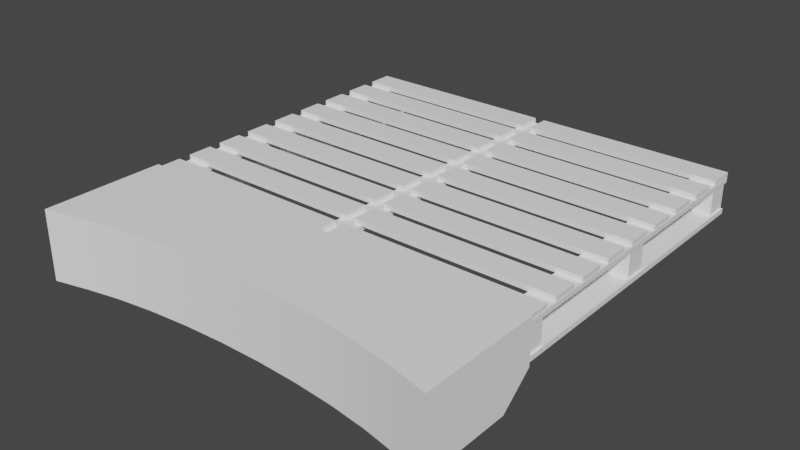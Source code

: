 # Source: Platform.blend  (saved by Blender 3.3.6; exported with 4.5.12 LTS)
import bpy
from mathutils import Matrix  # noqa: F401  (used for matrix-valued properties, if any)

bpy.ops.wm.read_factory_settings(use_empty=True)
scene = bpy.context.scene
scene.name = 'Scene'

# ---- collections
col_collection = bpy.data.collections.new('Collection'); scene.collection.children.link(col_collection)

# ---- materials (node trees are filled in below, after node groups)
mat_material = bpy.data.materials.new('Material')
mat_material.alpha_threshold = 0.0
mat_material.use_transparent_shadow = False
mat_material.roughness = 0.5
mat_material.line_color = (0.0, 0.0, 0.0, 1.0)

# ---- node groups
ng_auto_smooth = bpy.data.node_groups.new('Auto Smooth', 'GeometryNodeTree')
_s = ng_auto_smooth.interface.new_socket(name='Geometry', in_out='OUTPUT', socket_type='NodeSocketGeometry')
_s = ng_auto_smooth.interface.new_socket(name='Geometry', in_out='INPUT', socket_type='NodeSocketGeometry')
_s = ng_auto_smooth.interface.new_socket(name='Angle', in_out='INPUT', socket_type='NodeSocketFloat')
_s.subtype = 'ANGLE'
_s.min_value = 0.0
_s.max_value = 3.142
ng_auto_smooth.is_modifier = True
_N = ng_auto_smooth.nodes; _L = ng_auto_smooth.links
n0 = _N.new('NodeGroupOutput'); n0.name = 'Group Output'; n0.location = (480, -100)
n1 = _N.new('NodeGroupInput'); n1.name = 'Group Input'; n1.location = (-420, -300)
n2 = _N.new('NodeGroupInput'); n2.name = 'Group Input.001'; n2.location = (-60, -100)
n3 = _N.new('GeometryNodeSetShadeSmooth'); n3.name = 'Set Shade Smooth'; n3.location = (120, -100)
n3.domain = 'EDGE'
n4 = _N.new('GeometryNodeSetShadeSmooth'); n4.name = 'Set Shade Smooth.001'; n4.location = (300, -100)
n5 = _N.new('GeometryNodeInputMeshEdgeAngle'); n5.name = 'Edge Angle'; n5.location = (-420, -220)
n6 = _N.new('GeometryNodeInputEdgeSmooth'); n6.name = 'Is Edge Smooth'; n6.location = (-60, -160)
n7 = _N.new('GeometryNodeInputShadeSmooth'); n7.name = 'Is Face Smooth'; n7.location = (-240, -340)
n8 = _N.new('FunctionNodeBooleanMath'); n8.name = 'Boolean Math'; n8.location = (-60, -220)
n9 = _N.new('FunctionNodeCompare'); n9.name = 'Compare'; n9.location = (-240, -180)
n9.operation = 'LESS_EQUAL'
_L.new(n5.outputs[0], n9.inputs[0])
_L.new(n4.outputs[0], n0.inputs[0])
_L.new(n1.outputs[1], n9.inputs[1])
_L.new(n9.outputs[0], n8.inputs[0])
_L.new(n7.outputs[0], n8.inputs[1])
_L.new(n2.outputs[0], n3.inputs[0])
_L.new(n6.outputs[0], n3.inputs[1])
_L.new(n3.outputs[0], n4.inputs[0])
_L.new(n8.outputs[0], n3.inputs[2])
n0.is_active_output = True

# ---- material node trees
mat_material.use_nodes = True; mat_material.node_tree.nodes.clear()
_N = mat_material.node_tree.nodes; _L = mat_material.node_tree.links
n0 = _N.new('ShaderNodeOutputMaterial'); n0.name = 'Material Output'; n0.location = (300, 300)
n1 = _N.new('ShaderNodeBsdfPrincipled'); n1.name = 'Principled BSDF'; n1.location = (10, 300)
n1.distribution = 'GGX'
n1.subsurface_method = 'RANDOM_WALK_SKIN'
n1.inputs[3].default_value = 1.45
n1.inputs[27].default_value = (0.0, 0.0, 0.0, 1.0)
n1.inputs[28].default_value = 1.0
n2 = _N.new('ShaderNodeBrightContrast'); n2.name = 'Bright/Contrast'; n2.location = (-280, 280)
_L.new(n1.outputs[0], n0.inputs[0])
_L.new(n2.outputs[0], n1.inputs[0])
n0.is_active_output = True

# ---- world
world_world = bpy.data.worlds.new('World'); scene.world = world_world
world_world.use_nodes = True; world_world.node_tree.nodes.clear()
_N = world_world.node_tree.nodes; _L = world_world.node_tree.links
n0 = _N.new('ShaderNodeOutputWorld'); n0.name = 'World Output'; n0.location = (300, 300)
n1 = _N.new('ShaderNodeBackground'); n1.name = 'Background'; n1.location = (10, 300)
n1.inputs[0].default_value = (0.05088, 0.05088, 0.05088, 1.0)
_L.new(n1.outputs[0], n0.inputs[0])
n0.is_active_output = True
world_world.color = (0.05088, 0.05088, 0.05088)
world_world.use_sun_shadow = False
world_world.sun_shadow_jitter_overblur = 0.0

# ---- meshes
me_cube_004 = bpy.data.meshes.new('Cube.004')
me_cube_004.from_pydata([(-6.235, 2.765, -1.078), (-6.235, 2.765, 1.03), (-6.235, 3.703, -0.3006), (-6.235, 3.703, 1.03), (1.353e-16, 3.703, -0.3006), (1.353e-16, 3.703, 1.03), (1.353e-16, 2.765, -1.078), (1.353e-16, 2.765, 1.03), (-6.235, 0.01821, -1.078), (-6.235, 0.01821, 1.03), (6.235, 2.765, -1.078), (6.235, 2.765, 1.03), (6.235, 3.703, -0.3006), (6.235, 3.703, 1.03), (6.235, 0.01821, -1.078), (6.235, 0.01821, 1.03), (-5.159, 0.2836, 1.03), (5.159, 0.2836, 1.03), (1.353e-16, 2.765, 1.03), (-4.185, 0.4853, 1.03), (-3.083, 0.6422, 1.03), (-1.888, 0.7495, 1.03), (-0.6359, 0.804, 1.03), (0.6359, 0.804, 1.03), (1.888, 0.7495, 1.03), (3.083, 0.6422, 1.03), (4.185, 0.4853, 1.03), (5.159, 0.2836, -1.078), (-5.159, 0.2836, -1.078), (1.353e-16, 2.765, -1.078), (4.185, 0.4853, -1.078), (3.083, 0.6422, -1.078), (1.888, 0.7495, -1.078), (0.6359, 0.804, -1.078), (-0.6359, 0.804, -1.078), (-1.888, 0.7495, -1.078), (-3.083, 0.6422, -1.078), (-4.185, 0.4853, -1.078), (-6.17, 3.651, 0.8303), (-6.17, 3.651, 0.9785), (-6.17, 4.405, 0.8303), (-6.17, 4.405, 0.9785), (-0.1579, 3.651, 0.8303), (-0.1579, 3.651, 0.9785), (-0.1579, 4.405, 0.8303), (-0.1579, 4.405, 0.9785), (-6.17, 4.783, 0.8303), (-6.17, 4.783, 0.9785), (-6.17, 5.537, 0.8303), (-6.17, 5.537, 0.9785), (-0.1579, 4.783, 0.8303), (-0.1579, 4.783, 0.9785), (-0.1579, 5.537, 0.8303), (-0.1579, 5.537, 0.9785), (-6.17, 5.915, 0.8303), (-6.17, 5.915, 0.9785), (-6.17, 6.67, 0.8303), (-6.17, 6.67, 0.9785), (-0.1579, 5.915, 0.8303), (-0.1579, 5.915, 0.9785), (-0.1579, 6.67, 0.8303), (-0.1579, 6.67, 0.9785), (-6.17, 7.047, 0.8303), (-6.17, 7.047, 0.9785), (-6.17, 7.802, 0.8303), (-6.17, 7.802, 0.9785), (-0.1579, 7.047, 0.8303), (-0.1579, 7.047, 0.9785), (-0.1579, 7.802, 0.8303), (-0.1579, 7.802, 0.9785), (-6.17, 8.179, 0.8303), (-6.17, 8.179, 0.9785), (-6.17, 8.934, 0.8303), (-6.17, 8.934, 0.9785), (-0.1579, 8.179, 0.8303), (-0.1579, 8.179, 0.9785), (-0.1579, 8.934, 0.8303), (-0.1579, 8.934, 0.9785), (-6.17, 9.311, 0.8303), (-6.17, 9.311, 0.9785), (-6.17, 10.07, 0.8303), (-6.17, 10.07, 0.9785), (-0.1579, 9.311, 0.8303), (-0.1579, 9.311, 0.9785), (-0.1579, 10.07, 0.8303), (-0.1579, 10.07, 0.9785), (-6.17, 10.44, 0.8303), (-6.17, 10.44, 0.9785), (-6.17, 11.2, 0.8303), (-6.17, 11.2, 0.9785), (-0.1579, 10.44, 0.8303), (-0.1579, 10.44, 0.9785), (-0.1579, 11.2, 0.8303), (-0.1579, 11.2, 0.9785), (-6.17, 11.58, 0.8303), (-6.17, 11.58, 0.9785), (-6.17, 12.33, 0.8303), (-6.17, 12.33, 0.9785), (-0.1579, 11.58, 0.8303), (-0.1579, 11.58, 0.9785), (-0.1579, 12.33, 0.8303), (-0.1579, 12.33, 0.9785), (-6.17, 12.71, 0.8303), (-6.17, 12.71, 0.9785), (-6.17, 13.46, 0.8303), (-6.17, 13.46, 0.9785), (-0.1579, 12.71, 0.8303), (-0.1579, 12.71, 0.9785), (-0.1579, 13.46, 0.8303), (-0.1579, 13.46, 0.9785), (0.1427, 3.651, 0.8303), (0.1427, 3.651, 0.9785), (0.1427, 4.405, 0.8303), (0.1427, 4.405, 0.9785), (6.155, 3.651, 0.8303), (6.155, 3.651, 0.9785), (6.155, 4.405, 0.8303), (6.155, 4.405, 0.9785), (0.1427, 4.783, 0.8303), (0.1427, 4.783, 0.9785), (0.1427, 5.537, 0.8303), (0.1427, 5.537, 0.9785), (6.155, 4.783, 0.8303), (6.155, 4.783, 0.9785), (6.155, 5.537, 0.8303), (6.155, 5.537, 0.9785), (0.1427, 5.915, 0.8303), (0.1427, 5.915, 0.9785), (0.1427, 6.67, 0.8303), (0.1427, 6.67, 0.9785), (6.155, 5.915, 0.8303), (6.155, 5.915, 0.9785), (6.155, 6.67, 0.8303), (6.155, 6.67, 0.9785), (0.1427, 7.047, 0.8303), (0.1427, 7.047, 0.9785), (0.1427, 7.802, 0.8303), (0.1427, 7.802, 0.9785), (6.155, 7.047, 0.8303), (6.155, 7.047, 0.9785), (6.155, 7.802, 0.8303), (6.155, 7.802, 0.9785), (0.1427, 8.179, 0.8303), (0.1427, 8.179, 0.9785), (0.1427, 8.934, 0.8303), (0.1427, 8.934, 0.9785), (6.155, 8.179, 0.8303), (6.155, 8.179, 0.9785), (6.155, 8.934, 0.8303), (6.155, 8.934, 0.9785), (0.1427, 9.311, 0.8303), (0.1427, 9.311, 0.9785), (0.1427, 10.07, 0.8303), (0.1427, 10.07, 0.9785), (6.155, 9.311, 0.8303), (6.155, 9.311, 0.9785), (6.155, 10.07, 0.8303), (6.155, 10.07, 0.9785), (0.1427, 10.44, 0.8303), (0.1427, 10.44, 0.9785), (0.1427, 11.2, 0.8303), (0.1427, 11.2, 0.9785), (6.155, 10.44, 0.8303), (6.155, 10.44, 0.9785), (6.155, 11.2, 0.8303), (6.155, 11.2, 0.9785), (0.1427, 11.58, 0.8303), (0.1427, 11.58, 0.9785), (0.1427, 12.33, 0.8303), (0.1427, 12.33, 0.9785), (6.155, 11.58, 0.8303), (6.155, 11.58, 0.9785), (6.155, 12.33, 0.8303), (6.155, 12.33, 0.9785), (0.1427, 12.71, 0.8303), (0.1427, 12.71, 0.9785), (0.1427, 13.46, 0.8303), (0.1427, 13.46, 0.9785), (6.155, 12.71, 0.8303), (6.155, 12.71, 0.9785), (6.155, 13.46, 0.8303), (6.155, 13.46, 0.9785), (-5.408, 3.653, -0.2697), (-5.408, 3.653, -0.1215), (-6.162, 3.653, -0.2697), (-6.162, 3.653, -0.1215), (-5.408, 13.44, -0.2697), (-5.408, 13.44, -0.1215), (-6.162, 13.44, -0.2697), (-6.162, 13.44, -0.1215), (-0.3528, 3.653, 0.6841), (-0.3528, 3.653, 0.8323), (-0.3528, 13.44, 0.6841), (-0.3528, 13.44, 0.8323), (1.353e-16, 3.653, 0.6841), (1.353e-16, 3.653, 0.8323), (1.353e-16, 13.44, 0.6841), (1.353e-16, 13.44, 0.8323), (-5.408, 3.653, 0.6819), (-5.408, 3.653, 0.8302), (-6.162, 3.653, 0.6819), (-6.162, 3.653, 0.8302), (-5.408, 13.44, 0.6819), (-5.408, 13.44, 0.8302), (-6.162, 13.44, 0.6819), (-6.162, 13.44, 0.8302), (5.408, 3.653, -0.2697), (5.408, 3.653, -0.1215), (6.162, 3.653, -0.2697), (6.162, 3.653, -0.1215), (5.408, 13.44, -0.2697), (5.408, 13.44, -0.1215), (6.162, 13.44, -0.2697), (6.162, 13.44, -0.1215), (0.3528, 3.653, 0.6841), (0.3528, 3.653, 0.8323), (0.3528, 13.44, 0.6841), (0.3528, 13.44, 0.8323), (5.408, 3.653, 0.6819), (5.408, 3.653, 0.8302), (6.162, 3.653, 0.6819), (6.162, 3.653, 0.8302), (5.408, 13.44, 0.6819), (5.408, 13.44, 0.8302), (6.162, 13.44, 0.6819), (6.162, 13.44, 0.8302), (-6.103, 3.701, -0.1394), (-6.103, 3.701, 0.6979), (-6.103, 4.355, -0.1394), (-6.103, 4.355, 0.6979), (-5.45, 3.701, -0.1394), (-5.45, 3.701, 0.6979), (-5.45, 4.355, -0.1394), (-5.45, 4.355, 0.6979), (-6.103, 8.241, -0.1394), (-6.103, 8.241, 0.6979), (-6.103, 8.894, -0.1394), (-6.103, 8.894, 0.6979), (-5.45, 8.241, -0.1394), (-5.45, 8.241, 0.6979), (-5.45, 8.894, -0.1394), (-5.45, 8.894, 0.6979), (-6.103, 12.78, -0.1394), (-6.103, 12.78, 0.6979), (-6.103, 13.43, -0.1394), (-6.103, 13.43, 0.6979), (-5.45, 12.78, -0.1394), (-5.45, 12.78, 0.6979), (-5.45, 13.43, -0.1394), (-5.45, 13.43, 0.6979), (6.103, 3.701, -0.1394), (6.103, 3.701, 0.6979), (6.103, 4.355, -0.1394), (6.103, 4.355, 0.6979), (5.45, 3.701, -0.1394), (5.45, 3.701, 0.6979), (5.45, 4.355, -0.1394), (5.45, 4.355, 0.6979), (6.103, 8.241, -0.1394), (6.103, 8.241, 0.6979), (6.103, 8.894, -0.1394), (6.103, 8.894, 0.6979), (5.45, 8.241, -0.1394), (5.45, 8.241, 0.6979), (5.45, 8.894, -0.1394), (5.45, 8.894, 0.6979), (6.103, 12.78, -0.1394), (6.103, 12.78, 0.6979), (6.103, 13.43, -0.1394), (6.103, 13.43, 0.6979), (5.45, 12.78, -0.1394), (5.45, 12.78, 0.6979), (5.45, 13.43, -0.1394), (5.45, 13.43, 0.6979)], [], [(0, 1, 3, 2), (10, 14, 27, 29, 6), (5, 3, 1, 7), (2, 4, 6, 0), (2, 3, 5, 4), (27, 14, 15, 17), (7, 18, 17, 15, 11), (1, 0, 8, 9), (10, 12, 13, 11), (5, 7, 11, 13), (12, 10, 6, 4), (12, 4, 5, 13), (0, 6, 29, 28, 8), (28, 16, 9, 8), (11, 15, 14, 10), (16, 19, 18), (19, 20, 18), (20, 21, 18), (21, 22, 18), (22, 23, 18), (23, 24, 18), (24, 25, 18), (25, 26, 18), (26, 17, 18), (27, 30, 29), (30, 31, 29), (31, 32, 29), (32, 33, 29), (33, 34, 29), (34, 35, 29), (35, 36, 29), (36, 37, 29), (37, 28, 29), (16, 28, 37, 19), (19, 37, 36, 20), (20, 36, 35, 21), (21, 35, 34, 22), (22, 34, 33, 23), (23, 33, 32, 24), (24, 32, 31, 25), (25, 31, 30, 26), (26, 30, 27, 17), (7, 1, 9, 16, 18), (38, 39, 41, 40), (40, 41, 45, 44), (44, 45, 43, 42), (42, 43, 39, 38), (40, 44, 42, 38), (45, 41, 39, 43), (46, 47, 49, 48), (48, 49, 53, 52), (52, 53, 51, 50), (50, 51, 47, 46), (48, 52, 50, 46), (53, 49, 47, 51), (54, 55, 57, 56), (56, 57, 61, 60), (60, 61, 59, 58), (58, 59, 55, 54), (56, 60, 58, 54), (61, 57, 55, 59), (62, 63, 65, 64), (64, 65, 69, 68), (68, 69, 67, 66), (66, 67, 63, 62), (64, 68, 66, 62), (69, 65, 63, 67), (70, 71, 73, 72), (72, 73, 77, 76), (76, 77, 75, 74), (74, 75, 71, 70), (72, 76, 74, 70), (77, 73, 71, 75), (78, 79, 81, 80), (80, 81, 85, 84), (84, 85, 83, 82), (82, 83, 79, 78), (80, 84, 82, 78), (85, 81, 79, 83), (86, 87, 89, 88), (88, 89, 93, 92), (92, 93, 91, 90), (90, 91, 87, 86), (88, 92, 90, 86), (93, 89, 87, 91), (94, 95, 97, 96), (96, 97, 101, 100), (100, 101, 99, 98), (98, 99, 95, 94), (96, 100, 98, 94), (101, 97, 95, 99), (102, 103, 105, 104), (104, 105, 109, 108), (108, 109, 107, 106), (106, 107, 103, 102), (104, 108, 106, 102), (109, 105, 103, 107), (110, 111, 113, 112), (112, 113, 117, 116), (116, 117, 115, 114), (114, 115, 111, 110), (112, 116, 114, 110), (117, 113, 111, 115), (118, 119, 121, 120), (120, 121, 125, 124), (124, 125, 123, 122), (122, 123, 119, 118), (120, 124, 122, 118), (125, 121, 119, 123), (126, 127, 129, 128), (128, 129, 133, 132), (132, 133, 131, 130), (130, 131, 127, 126), (128, 132, 130, 126), (133, 129, 127, 131), (134, 135, 137, 136), (136, 137, 141, 140), (140, 141, 139, 138), (138, 139, 135, 134), (136, 140, 138, 134), (141, 137, 135, 139), (142, 143, 145, 144), (144, 145, 149, 148), (148, 149, 147, 146), (146, 147, 143, 142), (144, 148, 146, 142), (149, 145, 143, 147), (150, 151, 153, 152), (152, 153, 157, 156), (156, 157, 155, 154), (154, 155, 151, 150), (152, 156, 154, 150), (157, 153, 151, 155), (158, 159, 161, 160), (160, 161, 165, 164), (164, 165, 163, 162), (162, 163, 159, 158), (160, 164, 162, 158), (165, 161, 159, 163), (166, 167, 169, 168), (168, 169, 173, 172), (172, 173, 171, 170), (170, 171, 167, 166), (168, 172, 170, 166), (173, 169, 167, 171), (174, 175, 177, 176), (176, 177, 181, 180), (180, 181, 179, 178), (178, 179, 175, 174), (176, 180, 178, 174), (181, 177, 175, 179), (182, 183, 185, 184), (184, 185, 189, 188), (188, 189, 187, 186), (186, 187, 183, 182), (184, 188, 186, 182), (189, 185, 183, 187), (194, 195, 191, 190), (190, 191, 193, 192), (193, 191, 195, 197), (190, 192, 196, 194), (192, 193, 197, 196), (200, 201, 205, 204), (198, 199, 201, 200), (204, 205, 203, 202), (202, 203, 199, 198), (200, 204, 202, 198), (205, 201, 199, 203), (206, 208, 209, 207), (208, 212, 213, 209), (212, 210, 211, 213), (210, 206, 207, 211), (208, 206, 210, 212), (213, 211, 207, 209), (194, 214, 215, 195), (214, 216, 217, 215), (217, 197, 195, 215), (214, 194, 196, 216), (216, 196, 197, 217), (220, 224, 225, 221), (218, 220, 221, 219), (224, 222, 223, 225), (222, 218, 219, 223), (220, 218, 222, 224), (225, 223, 219, 221), (226, 227, 229, 228), (228, 229, 233, 232), (232, 233, 231, 230), (230, 231, 227, 226), (234, 235, 237, 236), (236, 237, 241, 240), (240, 241, 239, 238), (238, 239, 235, 234), (242, 243, 245, 244), (244, 245, 249, 248), (248, 249, 247, 246), (246, 247, 243, 242), (250, 252, 253, 251), (252, 256, 257, 253), (256, 254, 255, 257), (254, 250, 251, 255), (258, 260, 261, 259), (260, 264, 265, 261), (264, 262, 263, 265), (262, 258, 259, 263), (266, 268, 269, 267), (268, 272, 273, 269), (272, 270, 271, 273), (270, 266, 267, 271)])
me_cube_004.polygons.foreach_set('use_smooth', [1, 1, 1, 1, 1, 1, 1, 1, 1, 1, 1, 1, 1, 1, 1, 1, 1, 1, 1, 1, 1, 1, 1, 1, 1, 1, 1, 1, 1, 1, 1, 1, 1, 1, 1, 1, 1, 1, 1, 1, 1, 1, 1, 0, 0, 0, 0, 0, 0, 0, 0, 0, 0, 0, 0, 0, 0, 0, 0, 0, 0, 0, 0, 0, 0, 0, 0, 0, 0, 0, 0, 0, 0, 0, 0, 0, 0, 0, 0, 0, 0, 0, 0, 0, 0, 0, 0, 0, 0, 0, 0, 0, 0, 0, 0, 0, 0, 0, 0, 0, 0, 0, 0, 0, 0, 0, 0, 0, 0, 0, 0, 0, 0, 0, 0, 0, 0, 0, 0, 0, 0, 0, 0, 0, 0, 0, 0, 0, 0, 0, 0, 0, 0, 0, 0, 0, 0, 0, 0, 0, 0, 0, 0, 0, 0, 0, 0, 0, 0, 0, 0, 0, 0, 0, 0, 0, 0, 0, 0, 0, 0, 0, 0, 0, 0, 0, 0, 0, 0, 0, 0, 0, 0, 0, 0, 0, 0, 0, 0, 0, 0, 0, 0, 0, 0, 0, 0, 0, 0, 0, 0, 0, 0, 0, 0, 0, 0, 0, 0, 0, 0, 0, 0, 0, 0, 0, 0, 0, 0])
_uv = me_cube_004.uv_layers.new(name='UVMap')
_uv.uv.foreach_set('vector', [0.6957, 0.7987, 0.6099, 0.7987, 0.6099, 0.7605, 0.664, 0.7605, 0.05203, 0.00118, 0.1636, 0.0005678, 0.1531, 0.04433, 0.05422, 0.253, 0.0498, 0.253, 0.1648, 0.2524, 0.1674, 0.000829, 0.2052, 0.00123, 0.2025, 0.2524, 0.003126, 0.5051, 0.0005678, 0.2531, 0.0498, 0.253, 0.05238, 0.5046, 0.8369, 0.5079, 0.7828, 0.5079, 0.7828, 0.2542, 0.8369, 0.2542, 0.6099, 0.04565, 0.6099, 0.0005678, 0.6957, 0.0005679, 0.6957, 0.04565, 0.2025, 0.2524, 0.2069, 0.2524, 0.3059, 0.4606, 0.3163, 0.5042, 0.2052, 0.5036, 0.6099, 0.7987, 0.6957, 0.7987, 0.6957, 0.9104, 0.6099, 0.9104, 0.03872, 0.987, 0.0005678, 0.9554, 0.0005678, 0.9013, 0.03872, 0.9013, 0.1648, 0.2524, 0.2025, 0.2524, 0.2052, 0.5036, 0.1674, 0.504, 0.002723, 0.0007591, 0.05203, 0.00118, 0.0498, 0.253, 0.0005678, 0.2531, 0.8369, 0.0005678, 0.8369, 0.2542, 0.7828, 0.2542, 0.7828, 0.0005678, 0.05238, 0.5046, 0.0498, 0.253, 0.05422, 0.253, 0.1524, 0.46, 0.1636, 0.5034, 0.6099, 0.4685, 0.6957, 0.4685, 0.6957, 0.5136, 0.6099, 0.5136, 0.03872, 0.9013, 0.1505, 0.9013, 0.1505, 0.987, 0.03872, 0.987, 0.3059, 0.04416, 0.2979, 0.08345, 0.2069, 0.2524, 0.2979, 0.08345, 0.2918, 0.1279, 0.2069, 0.2524, 0.2918, 0.1279, 0.2877, 0.1761, 0.2069, 0.2524, 0.2877, 0.1761, 0.2857, 0.2267, 0.2069, 0.2524, 0.2857, 0.2267, 0.2857, 0.2781, 0.2069, 0.2524, 0.2857, 0.2781, 0.2877, 0.3287, 0.2069, 0.2524, 0.2877, 0.3287, 0.2918, 0.3769, 0.2069, 0.2524, 0.2918, 0.3769, 0.2979, 0.4213, 0.2069, 0.2524, 0.2979, 0.4213, 0.3059, 0.4606, 0.2069, 0.2524, 0.1531, 0.04433, 0.1451, 0.08375, 0.05422, 0.253, 0.1451, 0.08375, 0.139, 0.1283, 0.05422, 0.253, 0.139, 0.1283, 0.1349, 0.1767, 0.05422, 0.253, 0.1349, 0.1767, 0.1328, 0.2274, 0.05422, 0.253, 0.1328, 0.2274, 0.1327, 0.2787, 0.05422, 0.253, 0.1327, 0.2787, 0.1345, 0.329, 0.05422, 0.253, 0.1345, 0.329, 0.1385, 0.3769, 0.05422, 0.253, 0.1385, 0.3769, 0.1445, 0.421, 0.05422, 0.253, 0.1445, 0.421, 0.1524, 0.46, 0.05422, 0.253, 0.6957, 0.4685, 0.6099, 0.4685, 0.6099, 0.4281, 0.6957, 0.4281, 0.6957, 0.4281, 0.6099, 0.4281, 0.6099, 0.3828, 0.6957, 0.3828, 0.6957, 0.3828, 0.6099, 0.3828, 0.6099, 0.334, 0.6957, 0.334, 0.6957, 0.334, 0.6099, 0.334, 0.6099, 0.283, 0.6957, 0.283, 0.6957, 0.283, 0.6099, 0.283, 0.6099, 0.2312, 0.6957, 0.2312, 0.6957, 0.2312, 0.6099, 0.2312, 0.6099, 0.1802, 0.6957, 0.1802, 0.6957, 0.1802, 0.6099, 0.1802, 0.6099, 0.1314, 0.6957, 0.1314, 0.6957, 0.1314, 0.6099, 0.1314, 0.6099, 0.08613, 0.6957, 0.08613, 0.6957, 0.08613, 0.6099, 0.08613, 0.6099, 0.04565, 0.6957, 0.04565, 0.2025, 0.2524, 0.2052, 0.00123, 0.3163, 0.0005678, 0.3059, 0.04416, 0.2069, 0.2524, 0.157, 0.6973, 0.163, 0.6973, 0.163, 0.728, 0.157, 0.728, 0.2452, 0.752, 0.2452, 0.7581, 0.0005678, 0.7581, 0.0005678, 0.752, 0.1558, 0.6962, 0.1498, 0.6962, 0.1498, 0.6655, 0.1558, 0.6655, 0.0005678, 0.7948, 0.0005678, 0.7888, 0.2452, 0.7888, 0.2452, 0.7948, 0.2452, 0.8255, 0.0005678, 0.8255, 0.0005678, 0.7948, 0.2452, 0.7948, 0.0005678, 0.7581, 0.2452, 0.7581, 0.2452, 0.7888, 0.0005678, 0.7888, 0.2776, 0.8084, 0.2776, 0.8145, 0.2469, 0.8145, 0.2469, 0.8084, 0.8574, 0.5091, 0.8634, 0.5091, 0.8634, 0.7537, 0.8574, 0.7537, 0.6906, 0.5773, 0.6845, 0.5773, 0.6845, 0.5466, 0.6906, 0.5466, 0.9001, 0.7537, 0.8941, 0.7537, 0.8941, 0.5091, 0.9001, 0.5091, 0.9309, 0.5091, 0.9309, 0.7537, 0.9001, 0.7537, 0.9001, 0.5091, 0.8634, 0.7537, 0.8634, 0.5091, 0.8941, 0.5091, 0.8941, 0.7537, 0.2776, 0.8013, 0.2776, 0.8073, 0.2469, 0.8073, 0.2469, 0.8013, 0.9126, 0.0005678, 0.9187, 0.0005678, 0.9187, 0.2452, 0.9126, 0.2452, 0.6906, 0.7047, 0.6845, 0.7047, 0.6845, 0.674, 0.6906, 0.674, 0.9554, 0.2452, 0.9494, 0.2452, 0.9494, 0.0005678, 0.9554, 0.0005678, 0.9861, 0.0005678, 0.9861, 0.2452, 0.9554, 0.2452, 0.9554, 0.0005678, 0.9187, 0.2452, 0.9187, 0.0005678, 0.9494, 0.0005678, 0.9494, 0.2452, 0.2776, 0.7869, 0.2776, 0.793, 0.2469, 0.793, 0.2469, 0.7869, 0.9126, 0.2463, 0.9187, 0.2463, 0.9187, 0.4909, 0.9126, 0.4909, 0.1558, 0.6644, 0.1498, 0.6644, 0.1498, 0.6336, 0.1558, 0.6336, 0.9554, 0.4909, 0.9494, 0.4909, 0.9494, 0.2463, 0.9554, 0.2463, 0.9861, 0.2463, 0.9861, 0.4909, 0.9554, 0.4909, 0.9554, 0.2463, 0.9187, 0.4909, 0.9187, 0.2463, 0.9494, 0.2463, 0.9494, 0.4909, 0.2776, 0.7511, 0.2776, 0.7571, 0.2469, 0.7571, 0.2469, 0.7511, 0.1648, 0.5053, 0.1708, 0.5053, 0.1708, 0.75, 0.1648, 0.75, 0.163, 0.6007, 0.157, 0.6007, 0.157, 0.57, 0.163, 0.57, 0.2075, 0.75, 0.2015, 0.75, 0.2015, 0.5053, 0.2075, 0.5053, 0.2382, 0.5053, 0.2382, 0.75, 0.2075, 0.75, 0.2075, 0.5053, 0.1708, 0.75, 0.1708, 0.5053, 0.2015, 0.5053, 0.2015, 0.75, 0.2776, 0.7654, 0.2776, 0.7715, 0.2469, 0.7715, 0.2469, 0.7654, 0.5621, 0.8025, 0.5621, 0.8085, 0.3175, 0.8085, 0.3175, 0.8025, 0.1558, 0.6325, 0.1498, 0.6325, 0.1498, 0.6018, 0.1558, 0.6018, 0.3175, 0.8452, 0.3175, 0.8392, 0.5621, 0.8392, 0.5621, 0.8452, 0.5621, 0.876, 0.3175, 0.876, 0.3175, 0.8452, 0.5621, 0.8452, 0.3175, 0.8085, 0.5621, 0.8085, 0.5621, 0.8392, 0.3175, 0.8392, 0.7661, 0.263, 0.7621, 0.2628, 0.7468, 0.1986, 0.7816, 0.0005678, 0.7816, 0.0005678, 0.7468, 0.1986, 0.7041, 0.4176, 0.6968, 0.4162, 0.7744, 0.5219, 0.7684, 0.5219, 0.7684, 0.4912, 0.7744, 0.4912, 0.7496, 0.4247, 0.7441, 0.4241, 0.7621, 0.2628, 0.7661, 0.263, 0.7816, 0.0005678, 0.7816, 0.4264, 0.7496, 0.4247, 0.7661, 0.263, 0.7041, 0.4176, 0.7468, 0.1986, 0.7621, 0.2628, 0.7441, 0.4241, 0.2776, 0.8371, 0.2776, 0.8431, 0.2469, 0.8431, 0.2469, 0.8371, 0.5621, 0.8771, 0.5621, 0.8831, 0.3175, 0.8831, 0.3175, 0.8771, 0.7744, 0.4901, 0.7684, 0.4901, 0.7684, 0.4594, 0.7744, 0.4594, 0.3175, 0.9199, 0.3175, 0.9138, 0.5621, 0.9138, 0.5621, 0.9199, 0.5621, 0.9506, 0.3175, 0.9506, 0.3175, 0.9199, 0.5621, 0.9199, 0.3175, 0.8831, 0.5621, 0.8831, 0.5621, 0.9138, 0.3175, 0.9138, 0.2776, 0.7726, 0.2776, 0.7786, 0.2469, 0.7786, 0.2469, 0.7726, 0.07519, 0.5063, 0.08122, 0.5063, 0.08122, 0.7509, 0.07519, 0.7509, 0.163, 0.537, 0.157, 0.537, 0.157, 0.5063, 0.163, 0.5063, 0.118, 0.7509, 0.1119, 0.7509, 0.1119, 0.5063, 0.118, 0.5063, 0.1487, 0.5063, 0.1487, 0.7509, 0.118, 0.7509, 0.118, 0.5063, 0.08122, 0.7509, 0.08122, 0.5063, 0.1119, 0.5063, 0.1119, 0.7509, 0.6845, 0.7058, 0.6906, 0.7058, 0.6906, 0.7365, 0.6845, 0.7365, 0.2452, 0.8266, 0.2452, 0.8327, 0.0005678, 0.8327, 0.0005678, 0.8266, 0.163, 0.6962, 0.157, 0.6962, 0.157, 0.6655, 0.163, 0.6655, 0.0005678, 0.8694, 0.0005678, 0.8634, 0.2452, 0.8634, 0.2452, 0.8694, 0.2452, 0.9001, 0.0005678, 0.9001, 0.0005678, 0.8694, 0.2452, 0.8694, 0.0005678, 0.8327, 0.2452, 0.8327, 0.2452, 0.8634, 0.0005678, 0.8634, 0.2776, 0.7941, 0.2776, 0.8001, 0.2469, 0.8001, 0.2469, 0.7941, 0.838, 0.2463, 0.8441, 0.2463, 0.8441, 0.4909, 0.838, 0.4909, 0.163, 0.6644, 0.157, 0.6644, 0.157, 0.6336, 0.163, 0.6336, 0.8808, 0.4909, 0.8748, 0.4909, 0.8748, 0.2463, 0.8808, 0.2463, 0.9115, 0.2463, 0.9115, 0.4909, 0.8808, 0.4909, 0.8808, 0.2463, 0.8441, 0.4909, 0.8441, 0.2463, 0.8748, 0.2463, 0.8748, 0.4909, 0.163, 0.6325, 0.157, 0.6325, 0.157, 0.6018, 0.163, 0.6018, 0.838, 0.0005678, 0.8441, 0.0005678, 0.8441, 0.2452, 0.838, 0.2452, 0.6906, 0.6091, 0.6845, 0.6091, 0.6845, 0.5784, 0.6906, 0.5784, 0.8808, 0.2452, 0.8748, 0.2452, 0.8748, 0.0005678, 0.8808, 0.0005678, 0.9115, 0.0005678, 0.9115, 0.2452, 0.8808, 0.2452, 0.8808, 0.0005678, 0.8441, 0.2452, 0.8441, 0.0005678, 0.8748, 0.0005678, 0.8748, 0.2452, 0.2776, 0.8156, 0.2776, 0.8216, 0.2469, 0.8216, 0.2469, 0.8156, 0.7828, 0.5091, 0.7888, 0.5091, 0.7888, 0.7537, 0.7828, 0.7537, 0.6906, 0.5455, 0.6845, 0.5455, 0.6845, 0.5147, 0.6906, 0.5147, 0.8255, 0.7537, 0.8195, 0.7537, 0.8195, 0.5091, 0.8255, 0.5091, 0.8562, 0.5091, 0.8562, 0.7537, 0.8255, 0.7537, 0.8255, 0.5091, 0.7888, 0.7537, 0.7888, 0.5091, 0.8195, 0.5091, 0.8195, 0.7537, 0.1558, 0.5688, 0.1498, 0.5688, 0.1498, 0.5381, 0.1558, 0.5381, 0.0005678, 0.5063, 0.006599, 0.5063, 0.006599, 0.7509, 0.0005678, 0.7509, 0.1558, 0.537, 0.1498, 0.537, 0.1498, 0.5063, 0.1558, 0.5063, 0.04334, 0.7509, 0.03731, 0.7509, 0.03731, 0.5063, 0.04334, 0.5063, 0.07405, 0.5063, 0.07405, 0.7509, 0.04334, 0.7509, 0.04334, 0.5063, 0.006599, 0.7509, 0.006599, 0.5063, 0.03731, 0.5063, 0.03731, 0.7509, 0.2776, 0.7798, 0.2776, 0.7858, 0.2469, 0.7858, 0.2469, 0.7798, 0.6099, 0.5147, 0.6159, 0.5147, 0.6159, 0.7594, 0.6099, 0.7594, 0.163, 0.5688, 0.157, 0.5688, 0.157, 0.5381, 0.163, 0.5381, 0.6527, 0.7594, 0.6467, 0.7594, 0.6467, 0.5147, 0.6527, 0.5147, 0.6834, 0.5147, 0.6834, 0.7594, 0.6527, 0.7594, 0.6527, 0.5147, 0.6159, 0.7594, 0.6159, 0.5147, 0.6467, 0.5147, 0.6467, 0.7594, 0.2776, 0.8299, 0.2776, 0.836, 0.2469, 0.836, 0.2469, 0.8299, 0.8574, 0.7548, 0.8634, 0.7548, 0.8634, 0.9994, 0.8574, 0.9994, 0.7744, 0.5538, 0.7684, 0.5538, 0.7684, 0.5231, 0.7744, 0.5231, 0.9001, 0.9994, 0.8941, 0.9994, 0.8941, 0.7548, 0.9001, 0.7548, 0.9309, 0.7548, 0.9309, 0.9994, 0.9001, 0.9994, 0.9001, 0.7548, 0.8634, 0.9994, 0.8634, 0.7548, 0.8941, 0.7548, 0.8941, 0.9994, 0.2776, 0.8443, 0.2776, 0.8503, 0.2469, 0.8503, 0.2469, 0.8443, 0.7828, 0.7548, 0.7888, 0.7548, 0.7888, 0.9994, 0.7828, 0.9994, 0.7744, 0.4582, 0.7684, 0.4582, 0.7684, 0.4275, 0.7744, 0.4275, 0.8255, 0.9994, 0.8195, 0.9994, 0.8195, 0.7548, 0.8255, 0.7548, 0.8562, 0.7548, 0.8562, 0.9994, 0.8255, 0.9994, 0.8255, 0.7548, 0.7888, 0.9994, 0.7888, 0.7548, 0.8195, 0.7548, 0.8195, 0.9994, 0.2776, 0.7583, 0.2776, 0.7643, 0.2469, 0.7643, 0.2469, 0.7583, 0.2394, 0.5053, 0.2454, 0.5053, 0.2454, 0.75, 0.2394, 0.75, 0.1558, 0.6007, 0.1498, 0.6007, 0.1498, 0.57, 0.1558, 0.57, 0.2821, 0.75, 0.2761, 0.75, 0.2761, 0.5053, 0.2821, 0.5053, 0.3128, 0.5053, 0.3128, 0.75, 0.2821, 0.75, 0.2821, 0.5053, 0.2454, 0.75, 0.2454, 0.5053, 0.2761, 0.5053, 0.2761, 0.75, 0.2776, 0.8228, 0.2776, 0.8288, 0.2469, 0.8288, 0.2469, 0.8228, 0.4628, 0.7834, 0.4491, 0.7834, 0.4495, 0.8013, 0.4628, 0.0005678, 0.4628, 0.0005678, 0.4495, 0.8013, 0.4498, 0.7989, 0.45, 0.799, 0.45, 0.799, 0.4498, 0.7989, 0.4506, 0.7834, 0.4506, 0.7834, 0.3907, 0.7779, 0.4628, 0.0005678, 0.45, 0.799, 0.4506, 0.7834, 0.4495, 0.8013, 0.4491, 0.7834, 0.4506, 0.7834, 0.4498, 0.7989, 0.7684, 0.5693, 0.7744, 0.5693, 0.7744, 0.5836, 0.7684, 0.5836, 0.6968, 0.4275, 0.7037, 0.4275, 0.7037, 0.8207, 0.6968, 0.8207, 0.7037, 0.8207, 0.7037, 0.4275, 0.7179, 0.4275, 0.7179, 0.8207, 0.7672, 0.4275, 0.7672, 0.8207, 0.7531, 0.8207, 0.7531, 0.4275, 0.7744, 0.6135, 0.7684, 0.6135, 0.7684, 0.5991, 0.7744, 0.5991, 0.3896, 0.7834, 0.3759, 0.7834, 0.3763, 0.8013, 0.3896, 0.0005678, 0.6906, 0.641, 0.6845, 0.641, 0.6845, 0.6103, 0.6906, 0.6103, 0.3896, 0.0005678, 0.3763, 0.8013, 0.3766, 0.7989, 0.3768, 0.799, 0.3768, 0.799, 0.3766, 0.7989, 0.3774, 0.7834, 0.3774, 0.7834, 0.3175, 0.7779, 0.3896, 0.0005678, 0.3768, 0.799, 0.3774, 0.7834, 0.3763, 0.8013, 0.3759, 0.7834, 0.3774, 0.7834, 0.3766, 0.7989, 0.1558, 0.6973, 0.1558, 0.728, 0.1498, 0.728, 0.1498, 0.6973, 0.4639, 0.7782, 0.5358, 0.0005678, 0.4761, 0.7963, 0.4775, 0.7794, 0.5358, 0.0005678, 0.4757, 0.7952, 0.4759, 0.7948, 0.4761, 0.7963, 0.4757, 0.7952, 0.4757, 0.7799, 0.4759, 0.7797, 0.4759, 0.7948, 0.5358, 0.7799, 0.4757, 0.7799, 0.4757, 0.7952, 0.5358, 0.0005678, 0.4761, 0.7963, 0.4759, 0.7948, 0.4759, 0.7797, 0.4775, 0.7794, 0.7684, 0.5693, 0.7684, 0.5549, 0.7744, 0.5549, 0.7744, 0.5693, 0.7389, 0.4275, 0.7389, 0.8207, 0.732, 0.8207, 0.732, 0.4275, 0.732, 0.8207, 0.7179, 0.8207, 0.7179, 0.4275, 0.732, 0.4275, 0.7389, 0.4275, 0.7531, 0.4275, 0.7531, 0.8207, 0.7389, 0.8207, 0.7744, 0.5848, 0.7744, 0.5991, 0.7684, 0.5991, 0.7684, 0.5848, 0.5369, 0.7782, 0.6088, 0.0005678, 0.5491, 0.7963, 0.5505, 0.7794, 0.6906, 0.6421, 0.6906, 0.6728, 0.6845, 0.6728, 0.6845, 0.6421, 0.6088, 0.0005678, 0.5487, 0.7952, 0.5489, 0.7948, 0.5491, 0.7963, 0.5487, 0.7952, 0.5487, 0.7799, 0.5489, 0.7797, 0.5489, 0.7948, 0.6088, 0.7799, 0.5487, 0.7799, 0.5487, 0.7952, 0.6088, 0.0005678, 0.5491, 0.7963, 0.5489, 0.7948, 0.5489, 0.7797, 0.5505, 0.7794, 0.5747, 0.8771, 0.6088, 0.8771, 0.6088, 0.9037, 0.5747, 0.9037, 0.5747, 0.7974, 0.6088, 0.7974, 0.6088, 0.824, 0.5747, 0.824, 0.5747, 0.824, 0.6088, 0.824, 0.6088, 0.8506, 0.5747, 0.8506, 0.5747, 0.8506, 0.6088, 0.8506, 0.6088, 0.8771, 0.5747, 0.8771, 0.9661, 0.5356, 0.932, 0.5356, 0.932, 0.5091, 0.9661, 0.5091, 0.9661, 0.6154, 0.932, 0.6154, 0.932, 0.5888, 0.9661, 0.5888, 0.9661, 0.5888, 0.932, 0.5888, 0.932, 0.5622, 0.9661, 0.5622, 0.9661, 0.5622, 0.932, 0.5622, 0.932, 0.5356, 0.9661, 0.5356, 0.7661, 0.8484, 0.732, 0.8484, 0.732, 0.8219, 0.7661, 0.8219, 0.7661, 0.9282, 0.732, 0.9282, 0.732, 0.9016, 0.7661, 0.9016, 0.7661, 0.9016, 0.732, 0.9016, 0.732, 0.875, 0.7661, 0.875, 0.7661, 0.875, 0.732, 0.875, 0.732, 0.8484, 0.7661, 0.8484, 0.6968, 0.8484, 0.6968, 0.8219, 0.7309, 0.8219, 0.7309, 0.8484, 0.6968, 0.9282, 0.6968, 0.9016, 0.7309, 0.9016, 0.7309, 0.9282, 0.6968, 0.9016, 0.6968, 0.875, 0.7309, 0.875, 0.7309, 0.9016, 0.6968, 0.875, 0.6968, 0.8484, 0.7309, 0.8484, 0.7309, 0.875, 0.2788, 0.8851, 0.2788, 0.8586, 0.3128, 0.8586, 0.3128, 0.8851, 0.2788, 0.9649, 0.2788, 0.9383, 0.3128, 0.9383, 0.3128, 0.9649, 0.2788, 0.9383, 0.2788, 0.9117, 0.3128, 0.9117, 0.3128, 0.9383, 0.2788, 0.9117, 0.2788, 0.8851, 0.3128, 0.8851, 0.3128, 0.9117, 0.2788, 0.7777, 0.2788, 0.7511, 0.3128, 0.7511, 0.3128, 0.7777, 0.2788, 0.8574, 0.2788, 0.8308, 0.3128, 0.8308, 0.3128, 0.8574, 0.2788, 0.8308, 0.2788, 0.8043, 0.3128, 0.8043, 0.3128, 0.8308, 0.2788, 0.8043, 0.2788, 0.7777, 0.3128, 0.7777, 0.3128, 0.8043])
me_cube_004.materials.append(mat_material)
me_cube_004.update()

# ---- objects
ob_cube_003 = bpy.data.objects.new('Cube.003', me_cube_004)

# ---- transforms, parenting, visibility, modifiers, constraints
ob_cube_003.location = (0.0, 0.0, 0.0)
_m = ob_cube_003.modifiers.new('Auto Smooth', 'NODES')
_m.node_group = ng_auto_smooth
_gi = [s.identifier for s in ng_auto_smooth.interface.items_tree if s.item_type == 'SOCKET' and s.in_out == 'INPUT']
_m[_gi[1]] = 0.5236  # Angle

# ---- collection membership
col_collection.objects.link(ob_cube_003)

# ---- scene / render settings (as saved in the file)
scene.frame_start = 1; scene.frame_end = 250; scene.frame_set(1)
scene.render.engine = 'BLENDER_EEVEE_NEXT'
scene.cycles.sampling_pattern = 'TABULATED_SOBOL'
scene.cycles.use_light_tree = False
scene.view_settings.view_transform = 'Filmic'
bpy.context.view_layer.update()

# ---- added for rendering (the .blend has no active camera and no usable light): camera, sun
cam_auto = bpy.data.cameras.new('AutoCamera')
cam_auto.lens = 50.0
cam_auto.sensor_width = 36.0
cam_auto.clip_end = 1000.0
ob_auto_camera = bpy.data.objects.new('AutoCamera', cam_auto)
scene.collection.objects.link(ob_auto_camera)
ob_auto_camera.location = (17.0775, -13.7525, 13.6377)
ob_auto_camera.rotation_euler = (1.09748, -7.21219e-08, 0.694738)
scene.camera = ob_auto_camera
light_auto_sun = bpy.data.lights.new('AutoSun', 'SUN')
light_auto_sun.energy = 3.0
light_auto_sun.angle = 0.0523599
ob_auto_sun = bpy.data.objects.new('AutoSun', light_auto_sun)
scene.collection.objects.link(ob_auto_sun)
ob_auto_sun.rotation_euler = (0.872665, 0.174533, 0.523599)
bpy.context.view_layer.update()
